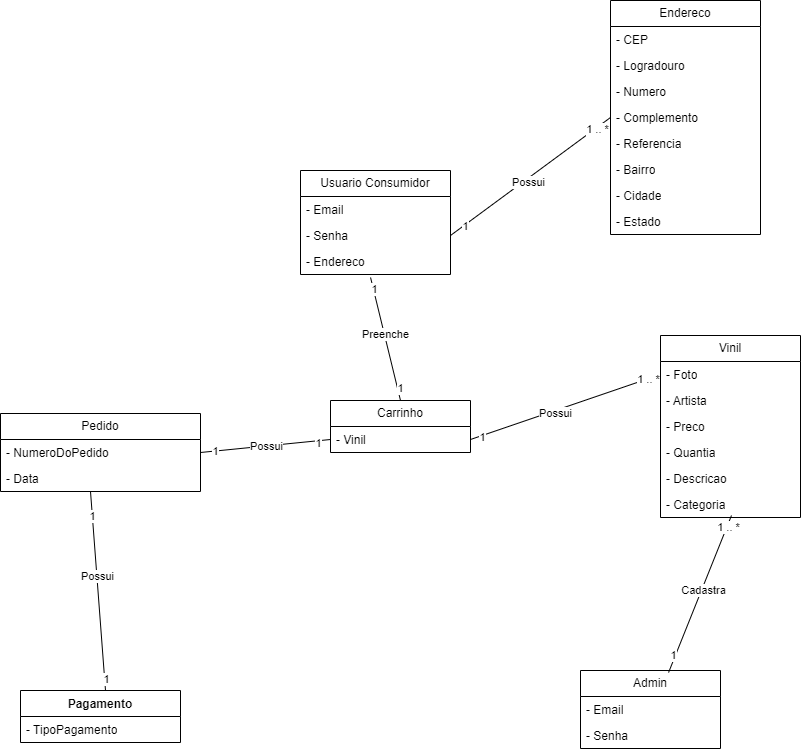

The diagram above was exported from draw.io. Its source (the exported page's mxGraphModel, read from the mxfile embedded in the PNG):
<mxGraphModel dx="2501" dy="1941" grid="1" gridSize="10" guides="1" tooltips="1" connect="1" arrows="1" fold="1" page="1" pageScale="1" pageWidth="827" pageHeight="1169" math="0" shadow="0">
  <root>
    <mxCell id="0" />
    <mxCell id="1" parent="0" />
    <mxCell id="UL11_ebHDD2HEZUUKGb0-1" value="Usuario Consumidor" style="swimlane;fontStyle=0;childLayout=stackLayout;horizontal=1;startSize=26;fillColor=none;horizontalStack=0;resizeParent=1;resizeParentMax=0;resizeLast=0;collapsible=1;marginBottom=0;whiteSpace=wrap;html=1;" parent="1" vertex="1">
      <mxGeometry x="170" y="70" width="150" height="104" as="geometry" />
    </mxCell>
    <mxCell id="UL11_ebHDD2HEZUUKGb0-93" value="&lt;div&gt;- Email&lt;/div&gt;" style="text;strokeColor=none;fillColor=none;align=left;verticalAlign=top;spacingLeft=4;spacingRight=4;overflow=hidden;rotatable=0;points=[[0,0.5],[1,0.5]];portConstraint=eastwest;whiteSpace=wrap;html=1;" parent="UL11_ebHDD2HEZUUKGb0-1" vertex="1">
      <mxGeometry y="26" width="150" height="26" as="geometry" />
    </mxCell>
    <mxCell id="UL11_ebHDD2HEZUUKGb0-94" value="&lt;div&gt;- Senha&lt;/div&gt;" style="text;strokeColor=none;fillColor=none;align=left;verticalAlign=top;spacingLeft=4;spacingRight=4;overflow=hidden;rotatable=0;points=[[0,0.5],[1,0.5]];portConstraint=eastwest;whiteSpace=wrap;html=1;" parent="UL11_ebHDD2HEZUUKGb0-1" vertex="1">
      <mxGeometry y="52" width="150" height="26" as="geometry" />
    </mxCell>
    <mxCell id="UL11_ebHDD2HEZUUKGb0-3" value="- Endereco" style="text;strokeColor=none;fillColor=none;align=left;verticalAlign=top;spacingLeft=4;spacingRight=4;overflow=hidden;rotatable=0;points=[[0,0.5],[1,0.5]];portConstraint=eastwest;whiteSpace=wrap;html=1;" parent="UL11_ebHDD2HEZUUKGb0-1" vertex="1">
      <mxGeometry y="78" width="150" height="26" as="geometry" />
    </mxCell>
    <mxCell id="UL11_ebHDD2HEZUUKGb0-20" value="Endereco" style="swimlane;fontStyle=0;childLayout=stackLayout;horizontal=1;startSize=26;fillColor=none;horizontalStack=0;resizeParent=1;resizeParentMax=0;resizeLast=0;collapsible=1;marginBottom=0;whiteSpace=wrap;html=1;" parent="1" vertex="1">
      <mxGeometry x="480" y="-100" width="150" height="234" as="geometry" />
    </mxCell>
    <mxCell id="UL11_ebHDD2HEZUUKGb0-39" value="- CEP" style="text;strokeColor=none;fillColor=none;align=left;verticalAlign=top;spacingLeft=4;spacingRight=4;overflow=hidden;rotatable=0;points=[[0,0.5],[1,0.5]];portConstraint=eastwest;whiteSpace=wrap;html=1;" parent="UL11_ebHDD2HEZUUKGb0-20" vertex="1">
      <mxGeometry y="26" width="150" height="26" as="geometry" />
    </mxCell>
    <mxCell id="UL11_ebHDD2HEZUUKGb0-40" value="- Logradouro" style="text;strokeColor=none;fillColor=none;align=left;verticalAlign=top;spacingLeft=4;spacingRight=4;overflow=hidden;rotatable=0;points=[[0,0.5],[1,0.5]];portConstraint=eastwest;whiteSpace=wrap;html=1;" parent="UL11_ebHDD2HEZUUKGb0-20" vertex="1">
      <mxGeometry y="52" width="150" height="26" as="geometry" />
    </mxCell>
    <mxCell id="UL11_ebHDD2HEZUUKGb0-41" value="- Numero" style="text;strokeColor=none;fillColor=none;align=left;verticalAlign=top;spacingLeft=4;spacingRight=4;overflow=hidden;rotatable=0;points=[[0,0.5],[1,0.5]];portConstraint=eastwest;whiteSpace=wrap;html=1;" parent="UL11_ebHDD2HEZUUKGb0-20" vertex="1">
      <mxGeometry y="78" width="150" height="26" as="geometry" />
    </mxCell>
    <mxCell id="UL11_ebHDD2HEZUUKGb0-42" value="- Complemento" style="text;strokeColor=none;fillColor=none;align=left;verticalAlign=top;spacingLeft=4;spacingRight=4;overflow=hidden;rotatable=0;points=[[0,0.5],[1,0.5]];portConstraint=eastwest;whiteSpace=wrap;html=1;" parent="UL11_ebHDD2HEZUUKGb0-20" vertex="1">
      <mxGeometry y="104" width="150" height="26" as="geometry" />
    </mxCell>
    <mxCell id="UL11_ebHDD2HEZUUKGb0-44" value="- Referencia" style="text;strokeColor=none;fillColor=none;align=left;verticalAlign=top;spacingLeft=4;spacingRight=4;overflow=hidden;rotatable=0;points=[[0,0.5],[1,0.5]];portConstraint=eastwest;whiteSpace=wrap;html=1;" parent="UL11_ebHDD2HEZUUKGb0-20" vertex="1">
      <mxGeometry y="130" width="150" height="26" as="geometry" />
    </mxCell>
    <mxCell id="UL11_ebHDD2HEZUUKGb0-43" value="- Bairro" style="text;strokeColor=none;fillColor=none;align=left;verticalAlign=top;spacingLeft=4;spacingRight=4;overflow=hidden;rotatable=0;points=[[0,0.5],[1,0.5]];portConstraint=eastwest;whiteSpace=wrap;html=1;" parent="UL11_ebHDD2HEZUUKGb0-20" vertex="1">
      <mxGeometry y="156" width="150" height="26" as="geometry" />
    </mxCell>
    <mxCell id="UL11_ebHDD2HEZUUKGb0-45" value="- Cidade" style="text;strokeColor=none;fillColor=none;align=left;verticalAlign=top;spacingLeft=4;spacingRight=4;overflow=hidden;rotatable=0;points=[[0,0.5],[1,0.5]];portConstraint=eastwest;whiteSpace=wrap;html=1;" parent="UL11_ebHDD2HEZUUKGb0-20" vertex="1">
      <mxGeometry y="182" width="150" height="26" as="geometry" />
    </mxCell>
    <mxCell id="UL11_ebHDD2HEZUUKGb0-46" value="- Estado" style="text;strokeColor=none;fillColor=none;align=left;verticalAlign=top;spacingLeft=4;spacingRight=4;overflow=hidden;rotatable=0;points=[[0,0.5],[1,0.5]];portConstraint=eastwest;whiteSpace=wrap;html=1;" parent="UL11_ebHDD2HEZUUKGb0-20" vertex="1">
      <mxGeometry y="208" width="150" height="26" as="geometry" />
    </mxCell>
    <mxCell id="UL11_ebHDD2HEZUUKGb0-22" value="" style="endArrow=none;html=1;rounded=0;entryX=1;entryY=0.5;entryDx=0;entryDy=0;exitX=0;exitY=0.5;exitDx=0;exitDy=0;" parent="1" source="UL11_ebHDD2HEZUUKGb0-42" target="UL11_ebHDD2HEZUUKGb0-94" edge="1">
      <mxGeometry width="50" height="50" relative="1" as="geometry">
        <mxPoint x="90" y="100" as="sourcePoint" />
        <mxPoint x="140" y="50" as="targetPoint" />
      </mxGeometry>
    </mxCell>
    <mxCell id="cxxw40fkttaHZjES5y8Q-12" value="Possui" style="edgeLabel;html=1;align=center;verticalAlign=middle;resizable=0;points=[];" vertex="1" connectable="0" parent="UL11_ebHDD2HEZUUKGb0-22">
      <mxGeometry x="0.0601" y="3" relative="1" as="geometry">
        <mxPoint as="offset" />
      </mxGeometry>
    </mxCell>
    <mxCell id="cxxw40fkttaHZjES5y8Q-13" value="1 .. *" style="edgeLabel;html=1;align=center;verticalAlign=middle;resizable=0;points=[];" vertex="1" connectable="0" parent="UL11_ebHDD2HEZUUKGb0-22">
      <mxGeometry x="-0.821" y="1" relative="1" as="geometry">
        <mxPoint as="offset" />
      </mxGeometry>
    </mxCell>
    <mxCell id="cxxw40fkttaHZjES5y8Q-14" value="1" style="edgeLabel;html=1;align=center;verticalAlign=middle;resizable=0;points=[];" vertex="1" connectable="0" parent="UL11_ebHDD2HEZUUKGb0-22">
      <mxGeometry x="0.8188" y="1" relative="1" as="geometry">
        <mxPoint as="offset" />
      </mxGeometry>
    </mxCell>
    <mxCell id="UL11_ebHDD2HEZUUKGb0-24" value="Vinil" style="swimlane;fontStyle=0;childLayout=stackLayout;horizontal=1;startSize=26;fillColor=none;horizontalStack=0;resizeParent=1;resizeParentMax=0;resizeLast=0;collapsible=1;marginBottom=0;whiteSpace=wrap;html=1;" parent="1" vertex="1">
      <mxGeometry x="530" y="235" width="140" height="182" as="geometry" />
    </mxCell>
    <mxCell id="UL11_ebHDD2HEZUUKGb0-25" value="- Foto" style="text;strokeColor=none;fillColor=none;align=left;verticalAlign=top;spacingLeft=4;spacingRight=4;overflow=hidden;rotatable=0;points=[[0,0.5],[1,0.5]];portConstraint=eastwest;whiteSpace=wrap;html=1;" parent="UL11_ebHDD2HEZUUKGb0-24" vertex="1">
      <mxGeometry y="26" width="140" height="26" as="geometry" />
    </mxCell>
    <mxCell id="UL11_ebHDD2HEZUUKGb0-26" value="- Artista" style="text;strokeColor=none;fillColor=none;align=left;verticalAlign=top;spacingLeft=4;spacingRight=4;overflow=hidden;rotatable=0;points=[[0,0.5],[1,0.5]];portConstraint=eastwest;whiteSpace=wrap;html=1;" parent="UL11_ebHDD2HEZUUKGb0-24" vertex="1">
      <mxGeometry y="52" width="140" height="26" as="geometry" />
    </mxCell>
    <mxCell id="UL11_ebHDD2HEZUUKGb0-47" value="- Preco" style="text;strokeColor=none;fillColor=none;align=left;verticalAlign=top;spacingLeft=4;spacingRight=4;overflow=hidden;rotatable=0;points=[[0,0.5],[1,0.5]];portConstraint=eastwest;whiteSpace=wrap;html=1;" parent="UL11_ebHDD2HEZUUKGb0-24" vertex="1">
      <mxGeometry y="78" width="140" height="26" as="geometry" />
    </mxCell>
    <mxCell id="UL11_ebHDD2HEZUUKGb0-27" value="- Quantia" style="text;strokeColor=none;fillColor=none;align=left;verticalAlign=top;spacingLeft=4;spacingRight=4;overflow=hidden;rotatable=0;points=[[0,0.5],[1,0.5]];portConstraint=eastwest;whiteSpace=wrap;html=1;" parent="UL11_ebHDD2HEZUUKGb0-24" vertex="1">
      <mxGeometry y="104" width="140" height="26" as="geometry" />
    </mxCell>
    <mxCell id="UL11_ebHDD2HEZUUKGb0-48" value="- Descricao" style="text;strokeColor=none;fillColor=none;align=left;verticalAlign=top;spacingLeft=4;spacingRight=4;overflow=hidden;rotatable=0;points=[[0,0.5],[1,0.5]];portConstraint=eastwest;whiteSpace=wrap;html=1;" parent="UL11_ebHDD2HEZUUKGb0-24" vertex="1">
      <mxGeometry y="130" width="140" height="26" as="geometry" />
    </mxCell>
    <mxCell id="UL11_ebHDD2HEZUUKGb0-49" value="- Categoria" style="text;strokeColor=none;fillColor=none;align=left;verticalAlign=top;spacingLeft=4;spacingRight=4;overflow=hidden;rotatable=0;points=[[0,0.5],[1,0.5]];portConstraint=eastwest;whiteSpace=wrap;html=1;" parent="UL11_ebHDD2HEZUUKGb0-24" vertex="1">
      <mxGeometry y="156" width="140" height="26" as="geometry" />
    </mxCell>
    <mxCell id="UL11_ebHDD2HEZUUKGb0-50" value="Carrinho" style="swimlane;fontStyle=0;childLayout=stackLayout;horizontal=1;startSize=26;fillColor=none;horizontalStack=0;resizeParent=1;resizeParentMax=0;resizeLast=0;collapsible=1;marginBottom=0;whiteSpace=wrap;html=1;" parent="1" vertex="1">
      <mxGeometry x="200" y="300" width="140" height="52" as="geometry" />
    </mxCell>
    <mxCell id="UL11_ebHDD2HEZUUKGb0-51" value="- Vinil" style="text;strokeColor=none;fillColor=none;align=left;verticalAlign=top;spacingLeft=4;spacingRight=4;overflow=hidden;rotatable=0;points=[[0,0.5],[1,0.5]];portConstraint=eastwest;whiteSpace=wrap;html=1;" parent="UL11_ebHDD2HEZUUKGb0-50" vertex="1">
      <mxGeometry y="26" width="140" height="26" as="geometry" />
    </mxCell>
    <mxCell id="UL11_ebHDD2HEZUUKGb0-57" value="Pedido" style="swimlane;fontStyle=0;childLayout=stackLayout;horizontal=1;startSize=26;fillColor=none;horizontalStack=0;resizeParent=1;resizeParentMax=0;resizeLast=0;collapsible=1;marginBottom=0;whiteSpace=wrap;html=1;" parent="1" vertex="1">
      <mxGeometry x="-130" y="313" width="200" height="78" as="geometry" />
    </mxCell>
    <mxCell id="UL11_ebHDD2HEZUUKGb0-92" value="- NumeroDoPedido" style="text;strokeColor=none;fillColor=none;align=left;verticalAlign=top;spacingLeft=4;spacingRight=4;overflow=hidden;rotatable=0;points=[[0,0.5],[1,0.5]];portConstraint=eastwest;whiteSpace=wrap;html=1;" parent="UL11_ebHDD2HEZUUKGb0-57" vertex="1">
      <mxGeometry y="26" width="200" height="26" as="geometry" />
    </mxCell>
    <mxCell id="cxxw40fkttaHZjES5y8Q-38" value="- Data" style="text;strokeColor=none;fillColor=none;align=left;verticalAlign=top;spacingLeft=4;spacingRight=4;overflow=hidden;rotatable=0;points=[[0,0.5],[1,0.5]];portConstraint=eastwest;whiteSpace=wrap;html=1;" vertex="1" parent="UL11_ebHDD2HEZUUKGb0-57">
      <mxGeometry y="52" width="200" height="26" as="geometry" />
    </mxCell>
    <mxCell id="UL11_ebHDD2HEZUUKGb0-68" value="" style="endArrow=none;html=1;rounded=0;exitX=1;exitY=0.5;exitDx=0;exitDy=0;entryX=0;entryY=0.5;entryDx=0;entryDy=0;" parent="1" source="UL11_ebHDD2HEZUUKGb0-51" target="UL11_ebHDD2HEZUUKGb0-25" edge="1">
      <mxGeometry width="50" height="50" relative="1" as="geometry">
        <mxPoint x="540" y="255.41" as="sourcePoint" />
        <mxPoint x="600" y="255.41" as="targetPoint" />
        <Array as="points" />
      </mxGeometry>
    </mxCell>
    <mxCell id="cxxw40fkttaHZjES5y8Q-9" value="Possui" style="edgeLabel;html=1;align=center;verticalAlign=middle;resizable=0;points=[];" vertex="1" connectable="0" parent="UL11_ebHDD2HEZUUKGb0-68">
      <mxGeometry x="-0.112" y="-2" relative="1" as="geometry">
        <mxPoint as="offset" />
      </mxGeometry>
    </mxCell>
    <mxCell id="cxxw40fkttaHZjES5y8Q-10" value="1 .. *" style="edgeLabel;html=1;align=center;verticalAlign=middle;resizable=0;points=[];" vertex="1" connectable="0" parent="UL11_ebHDD2HEZUUKGb0-68">
      <mxGeometry x="0.874" relative="1" as="geometry">
        <mxPoint as="offset" />
      </mxGeometry>
    </mxCell>
    <mxCell id="cxxw40fkttaHZjES5y8Q-11" value="1" style="edgeLabel;html=1;align=center;verticalAlign=middle;resizable=0;points=[];" vertex="1" connectable="0" parent="UL11_ebHDD2HEZUUKGb0-68">
      <mxGeometry x="-0.8772" y="-1" relative="1" as="geometry">
        <mxPoint as="offset" />
      </mxGeometry>
    </mxCell>
    <mxCell id="UL11_ebHDD2HEZUUKGb0-69" value="" style="endArrow=none;html=1;rounded=0;exitX=1;exitY=0.5;exitDx=0;exitDy=0;entryX=0;entryY=0.5;entryDx=0;entryDy=0;" parent="1" source="UL11_ebHDD2HEZUUKGb0-57" target="UL11_ebHDD2HEZUUKGb0-51" edge="1">
      <mxGeometry width="50" height="50" relative="1" as="geometry">
        <mxPoint x="90" y="459" as="sourcePoint" />
        <mxPoint x="380" y="270" as="targetPoint" />
        <Array as="points" />
      </mxGeometry>
    </mxCell>
    <mxCell id="cxxw40fkttaHZjES5y8Q-15" value="1" style="edgeLabel;html=1;align=center;verticalAlign=middle;resizable=0;points=[];" vertex="1" connectable="0" parent="UL11_ebHDD2HEZUUKGb0-69">
      <mxGeometry x="0.808" y="-2" relative="1" as="geometry">
        <mxPoint as="offset" />
      </mxGeometry>
    </mxCell>
    <mxCell id="cxxw40fkttaHZjES5y8Q-16" value="Possui" style="edgeLabel;html=1;align=center;verticalAlign=middle;resizable=0;points=[];" vertex="1" connectable="0" parent="UL11_ebHDD2HEZUUKGb0-69">
      <mxGeometry x="0.008" relative="1" as="geometry">
        <mxPoint as="offset" />
      </mxGeometry>
    </mxCell>
    <mxCell id="cxxw40fkttaHZjES5y8Q-17" value="1" style="edgeLabel;html=1;align=center;verticalAlign=middle;resizable=0;points=[];" vertex="1" connectable="0" parent="UL11_ebHDD2HEZUUKGb0-69">
      <mxGeometry x="-0.776" relative="1" as="geometry">
        <mxPoint as="offset" />
      </mxGeometry>
    </mxCell>
    <mxCell id="UL11_ebHDD2HEZUUKGb0-70" value="" style="endArrow=none;html=1;rounded=0;exitX=0.5;exitY=0;exitDx=0;exitDy=0;entryX=0.467;entryY=1.115;entryDx=0;entryDy=0;entryPerimeter=0;" parent="1" source="UL11_ebHDD2HEZUUKGb0-50" target="UL11_ebHDD2HEZUUKGb0-3" edge="1">
      <mxGeometry width="50" height="50" relative="1" as="geometry">
        <mxPoint x="290" y="330" as="sourcePoint" />
        <mxPoint x="240" y="150" as="targetPoint" />
      </mxGeometry>
    </mxCell>
    <mxCell id="cxxw40fkttaHZjES5y8Q-6" value="Preenche" style="edgeLabel;html=1;align=center;verticalAlign=middle;resizable=0;points=[];" vertex="1" connectable="0" parent="UL11_ebHDD2HEZUUKGb0-70">
      <mxGeometry x="0.0691" y="-1" relative="1" as="geometry">
        <mxPoint as="offset" />
      </mxGeometry>
    </mxCell>
    <mxCell id="cxxw40fkttaHZjES5y8Q-7" value="1" style="edgeLabel;html=1;align=center;verticalAlign=middle;resizable=0;points=[];" vertex="1" connectable="0" parent="UL11_ebHDD2HEZUUKGb0-70">
      <mxGeometry x="-0.8121" y="-2" relative="1" as="geometry">
        <mxPoint as="offset" />
      </mxGeometry>
    </mxCell>
    <mxCell id="cxxw40fkttaHZjES5y8Q-8" value="1" style="edgeLabel;html=1;align=center;verticalAlign=middle;resizable=0;points=[];" vertex="1" connectable="0" parent="UL11_ebHDD2HEZUUKGb0-70">
      <mxGeometry x="0.8162" y="-1" relative="1" as="geometry">
        <mxPoint as="offset" />
      </mxGeometry>
    </mxCell>
    <mxCell id="UL11_ebHDD2HEZUUKGb0-84" value="" style="endArrow=none;html=1;rounded=0;exitX=0.5;exitY=0;exitDx=0;exitDy=0;entryX=0.45;entryY=1;entryDx=0;entryDy=0;entryPerimeter=0;" parent="1" target="cxxw40fkttaHZjES5y8Q-38" edge="1">
      <mxGeometry width="50" height="50" relative="1" as="geometry">
        <mxPoint x="-25" y="590" as="sourcePoint" />
        <mxPoint x="-10" y="470" as="targetPoint" />
      </mxGeometry>
    </mxCell>
    <mxCell id="cxxw40fkttaHZjES5y8Q-20" value="1" style="edgeLabel;html=1;align=center;verticalAlign=middle;resizable=0;points=[];" vertex="1" connectable="0" parent="UL11_ebHDD2HEZUUKGb0-84">
      <mxGeometry x="0.752" relative="1" as="geometry">
        <mxPoint as="offset" />
      </mxGeometry>
    </mxCell>
    <mxCell id="cxxw40fkttaHZjES5y8Q-39" value="1" style="edgeLabel;html=1;align=center;verticalAlign=middle;resizable=0;points=[];" vertex="1" connectable="0" parent="UL11_ebHDD2HEZUUKGb0-84">
      <mxGeometry x="-0.8901" y="-1" relative="1" as="geometry">
        <mxPoint as="offset" />
      </mxGeometry>
    </mxCell>
    <mxCell id="cxxw40fkttaHZjES5y8Q-40" value="Possui" style="edgeLabel;html=1;align=center;verticalAlign=middle;resizable=0;points=[];" vertex="1" connectable="0" parent="UL11_ebHDD2HEZUUKGb0-84">
      <mxGeometry x="0.156" relative="1" as="geometry">
        <mxPoint as="offset" />
      </mxGeometry>
    </mxCell>
    <mxCell id="cxxw40fkttaHZjES5y8Q-27" value="Admin" style="swimlane;fontStyle=0;childLayout=stackLayout;horizontal=1;startSize=26;fillColor=none;horizontalStack=0;resizeParent=1;resizeParentMax=0;resizeLast=0;collapsible=1;marginBottom=0;whiteSpace=wrap;html=1;" vertex="1" parent="1">
      <mxGeometry x="450" y="570" width="140" height="78" as="geometry" />
    </mxCell>
    <mxCell id="cxxw40fkttaHZjES5y8Q-28" value="&lt;div&gt;- Email&lt;/div&gt;" style="text;strokeColor=none;fillColor=none;align=left;verticalAlign=top;spacingLeft=4;spacingRight=4;overflow=hidden;rotatable=0;points=[[0,0.5],[1,0.5]];portConstraint=eastwest;whiteSpace=wrap;html=1;" vertex="1" parent="cxxw40fkttaHZjES5y8Q-27">
      <mxGeometry y="26" width="140" height="26" as="geometry" />
    </mxCell>
    <mxCell id="cxxw40fkttaHZjES5y8Q-29" value="&lt;div&gt;- Senha&lt;/div&gt;" style="text;strokeColor=none;fillColor=none;align=left;verticalAlign=top;spacingLeft=4;spacingRight=4;overflow=hidden;rotatable=0;points=[[0,0.5],[1,0.5]];portConstraint=eastwest;whiteSpace=wrap;html=1;" vertex="1" parent="cxxw40fkttaHZjES5y8Q-27">
      <mxGeometry y="52" width="140" height="26" as="geometry" />
    </mxCell>
    <mxCell id="cxxw40fkttaHZjES5y8Q-30" value="" style="endArrow=none;html=1;rounded=0;exitX=0.629;exitY=0.026;exitDx=0;exitDy=0;exitPerimeter=0;entryX=0.507;entryY=0.923;entryDx=0;entryDy=0;entryPerimeter=0;" edge="1" parent="1" source="cxxw40fkttaHZjES5y8Q-27" target="UL11_ebHDD2HEZUUKGb0-49">
      <mxGeometry width="50" height="50" relative="1" as="geometry">
        <mxPoint x="410" y="360" as="sourcePoint" />
        <mxPoint x="600" y="410" as="targetPoint" />
      </mxGeometry>
    </mxCell>
    <mxCell id="cxxw40fkttaHZjES5y8Q-31" value="Cadastra" style="edgeLabel;html=1;align=center;verticalAlign=middle;resizable=0;points=[];" vertex="1" connectable="0" parent="cxxw40fkttaHZjES5y8Q-30">
      <mxGeometry x="0.0509" y="-1" relative="1" as="geometry">
        <mxPoint as="offset" />
      </mxGeometry>
    </mxCell>
    <mxCell id="cxxw40fkttaHZjES5y8Q-32" value="1 .. *" style="edgeLabel;html=1;align=center;verticalAlign=middle;resizable=0;points=[];" vertex="1" connectable="0" parent="cxxw40fkttaHZjES5y8Q-30">
      <mxGeometry x="0.8618" relative="1" as="geometry">
        <mxPoint x="1" as="offset" />
      </mxGeometry>
    </mxCell>
    <mxCell id="cxxw40fkttaHZjES5y8Q-33" value="1" style="edgeLabel;html=1;align=center;verticalAlign=middle;resizable=0;points=[];" vertex="1" connectable="0" parent="cxxw40fkttaHZjES5y8Q-30">
      <mxGeometry x="-0.7914" y="2" relative="1" as="geometry">
        <mxPoint as="offset" />
      </mxGeometry>
    </mxCell>
    <mxCell id="cxxw40fkttaHZjES5y8Q-34" value="Pagamento" style="swimlane;fontStyle=1;align=center;verticalAlign=top;childLayout=stackLayout;horizontal=1;startSize=26;horizontalStack=0;resizeParent=1;resizeParentMax=0;resizeLast=0;collapsible=1;marginBottom=0;whiteSpace=wrap;html=1;" vertex="1" parent="1">
      <mxGeometry x="-110" y="590" width="160" height="52" as="geometry" />
    </mxCell>
    <mxCell id="cxxw40fkttaHZjES5y8Q-35" value="- TipoPagamento&lt;div&gt;&lt;br&gt;&lt;/div&gt;" style="text;strokeColor=none;fillColor=none;align=left;verticalAlign=top;spacingLeft=4;spacingRight=4;overflow=hidden;rotatable=0;points=[[0,0.5],[1,0.5]];portConstraint=eastwest;whiteSpace=wrap;html=1;" vertex="1" parent="cxxw40fkttaHZjES5y8Q-34">
      <mxGeometry y="26" width="160" height="26" as="geometry" />
    </mxCell>
  </root>
</mxGraphModel>